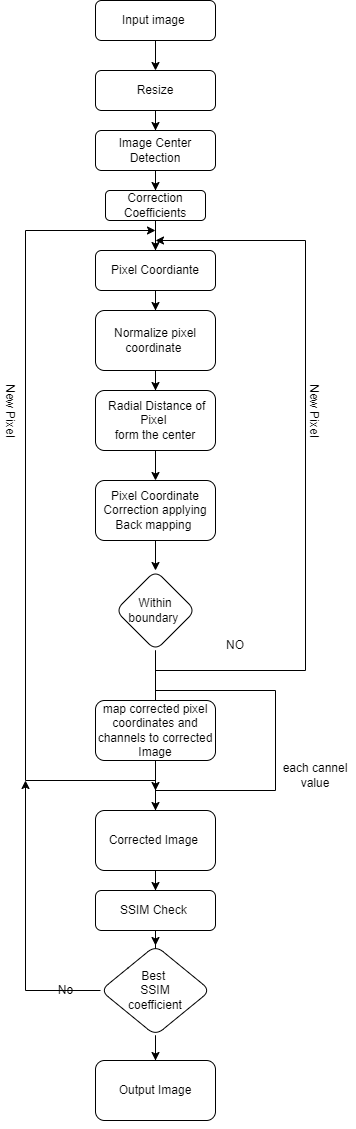

The diagram above was exported from draw.io. Its source (the exported page's mxGraphModel, read from the mxfile embedded in the PNG):
<mxGraphModel dx="782" dy="410" grid="1" gridSize="10" guides="1" tooltips="1" connect="1" arrows="1" fold="1" page="1" pageScale="1" pageWidth="827" pageHeight="1169" math="0" shadow="0">
  <root>
    <mxCell id="WIyWlLk6GJQsqaUBKTNV-0" />
    <mxCell id="WIyWlLk6GJQsqaUBKTNV-1" parent="WIyWlLk6GJQsqaUBKTNV-0" />
    <mxCell id="B-uAuljiu-iZTT5UtwYj-16" style="edgeStyle=orthogonalEdgeStyle;rounded=0;orthogonalLoop=1;jettySize=auto;html=1;entryX=0.5;entryY=0;entryDx=0;entryDy=0;" edge="1" parent="WIyWlLk6GJQsqaUBKTNV-1" source="WIyWlLk6GJQsqaUBKTNV-3" target="B-uAuljiu-iZTT5UtwYj-0">
      <mxGeometry relative="1" as="geometry" />
    </mxCell>
    <mxCell id="WIyWlLk6GJQsqaUBKTNV-3" value="Input image&amp;nbsp;" style="rounded=1;whiteSpace=wrap;html=1;fontSize=12;glass=0;strokeWidth=1;shadow=0;" parent="WIyWlLk6GJQsqaUBKTNV-1" vertex="1">
      <mxGeometry x="160" y="30" width="120" height="40" as="geometry" />
    </mxCell>
    <mxCell id="B-uAuljiu-iZTT5UtwYj-17" style="edgeStyle=orthogonalEdgeStyle;rounded=0;orthogonalLoop=1;jettySize=auto;html=1;entryX=0.5;entryY=0;entryDx=0;entryDy=0;" edge="1" parent="WIyWlLk6GJQsqaUBKTNV-1" source="B-uAuljiu-iZTT5UtwYj-0" target="B-uAuljiu-iZTT5UtwYj-1">
      <mxGeometry relative="1" as="geometry" />
    </mxCell>
    <mxCell id="B-uAuljiu-iZTT5UtwYj-0" value="Resize" style="rounded=1;whiteSpace=wrap;html=1;fontSize=12;glass=0;strokeWidth=1;shadow=0;" vertex="1" parent="WIyWlLk6GJQsqaUBKTNV-1">
      <mxGeometry x="160" y="100" width="120" height="40" as="geometry" />
    </mxCell>
    <mxCell id="B-uAuljiu-iZTT5UtwYj-3" value="" style="edgeStyle=orthogonalEdgeStyle;rounded=0;orthogonalLoop=1;jettySize=auto;html=1;startArrow=none;" edge="1" parent="WIyWlLk6GJQsqaUBKTNV-1" source="B-uAuljiu-iZTT5UtwYj-27" target="B-uAuljiu-iZTT5UtwYj-2">
      <mxGeometry relative="1" as="geometry" />
    </mxCell>
    <mxCell id="B-uAuljiu-iZTT5UtwYj-28" value="" style="edgeStyle=orthogonalEdgeStyle;rounded=0;orthogonalLoop=1;jettySize=auto;html=1;" edge="1" parent="WIyWlLk6GJQsqaUBKTNV-1" source="B-uAuljiu-iZTT5UtwYj-1" target="B-uAuljiu-iZTT5UtwYj-27">
      <mxGeometry relative="1" as="geometry" />
    </mxCell>
    <mxCell id="B-uAuljiu-iZTT5UtwYj-35" value="" style="edgeStyle=orthogonalEdgeStyle;rounded=0;orthogonalLoop=1;jettySize=auto;html=1;" edge="1" parent="WIyWlLk6GJQsqaUBKTNV-1" source="B-uAuljiu-iZTT5UtwYj-1" target="B-uAuljiu-iZTT5UtwYj-34">
      <mxGeometry relative="1" as="geometry" />
    </mxCell>
    <mxCell id="B-uAuljiu-iZTT5UtwYj-1" value="Image Center Detection" style="rounded=1;whiteSpace=wrap;html=1;fontSize=12;glass=0;strokeWidth=1;shadow=0;" vertex="1" parent="WIyWlLk6GJQsqaUBKTNV-1">
      <mxGeometry x="160" y="160" width="120" height="40" as="geometry" />
    </mxCell>
    <mxCell id="B-uAuljiu-iZTT5UtwYj-5" value="" style="edgeStyle=orthogonalEdgeStyle;rounded=0;orthogonalLoop=1;jettySize=auto;html=1;" edge="1" parent="WIyWlLk6GJQsqaUBKTNV-1" source="B-uAuljiu-iZTT5UtwYj-2" target="B-uAuljiu-iZTT5UtwYj-4">
      <mxGeometry relative="1" as="geometry" />
    </mxCell>
    <mxCell id="B-uAuljiu-iZTT5UtwYj-2" value="Normalize pixel coordinate&amp;nbsp;" style="whiteSpace=wrap;html=1;rounded=1;glass=0;strokeWidth=1;shadow=0;" vertex="1" parent="WIyWlLk6GJQsqaUBKTNV-1">
      <mxGeometry x="160" y="340" width="120" height="60" as="geometry" />
    </mxCell>
    <mxCell id="B-uAuljiu-iZTT5UtwYj-7" value="" style="edgeStyle=orthogonalEdgeStyle;rounded=0;orthogonalLoop=1;jettySize=auto;html=1;" edge="1" parent="WIyWlLk6GJQsqaUBKTNV-1" source="B-uAuljiu-iZTT5UtwYj-4" target="B-uAuljiu-iZTT5UtwYj-6">
      <mxGeometry relative="1" as="geometry" />
    </mxCell>
    <mxCell id="B-uAuljiu-iZTT5UtwYj-4" value="&amp;nbsp;Radial Distance of Pixel&amp;nbsp;&lt;br&gt;form the center" style="whiteSpace=wrap;html=1;rounded=1;glass=0;strokeWidth=1;shadow=0;" vertex="1" parent="WIyWlLk6GJQsqaUBKTNV-1">
      <mxGeometry x="160" y="420" width="120" height="60" as="geometry" />
    </mxCell>
    <mxCell id="B-uAuljiu-iZTT5UtwYj-9" value="" style="edgeStyle=orthogonalEdgeStyle;rounded=0;orthogonalLoop=1;jettySize=auto;html=1;" edge="1" parent="WIyWlLk6GJQsqaUBKTNV-1" source="B-uAuljiu-iZTT5UtwYj-6" target="B-uAuljiu-iZTT5UtwYj-8">
      <mxGeometry relative="1" as="geometry" />
    </mxCell>
    <mxCell id="B-uAuljiu-iZTT5UtwYj-6" value="Pixel Coordinate Correction applying Back mapping&amp;nbsp;" style="whiteSpace=wrap;html=1;rounded=1;glass=0;strokeWidth=1;shadow=0;" vertex="1" parent="WIyWlLk6GJQsqaUBKTNV-1">
      <mxGeometry x="160" y="510" width="120" height="60" as="geometry" />
    </mxCell>
    <mxCell id="B-uAuljiu-iZTT5UtwYj-10" style="edgeStyle=orthogonalEdgeStyle;rounded=0;orthogonalLoop=1;jettySize=auto;html=1;" edge="1" parent="WIyWlLk6GJQsqaUBKTNV-1" source="B-uAuljiu-iZTT5UtwYj-8">
      <mxGeometry relative="1" as="geometry">
        <mxPoint x="220" y="270" as="targetPoint" />
        <Array as="points">
          <mxPoint x="370" y="700" />
          <mxPoint x="370" y="270" />
        </Array>
      </mxGeometry>
    </mxCell>
    <mxCell id="B-uAuljiu-iZTT5UtwYj-11" style="edgeStyle=orthogonalEdgeStyle;rounded=0;orthogonalLoop=1;jettySize=auto;html=1;startArrow=none;" edge="1" parent="WIyWlLk6GJQsqaUBKTNV-1" source="B-uAuljiu-iZTT5UtwYj-14">
      <mxGeometry relative="1" as="geometry">
        <mxPoint x="220" y="820" as="targetPoint" />
      </mxGeometry>
    </mxCell>
    <mxCell id="B-uAuljiu-iZTT5UtwYj-8" value="Within boundary&amp;nbsp;" style="rhombus;whiteSpace=wrap;html=1;rounded=1;glass=0;strokeWidth=1;shadow=0;" vertex="1" parent="WIyWlLk6GJQsqaUBKTNV-1">
      <mxGeometry x="180" y="600" width="80" height="80" as="geometry" />
    </mxCell>
    <mxCell id="B-uAuljiu-iZTT5UtwYj-12" value="Yes" style="text;html=1;strokeColor=none;fillColor=none;align=center;verticalAlign=middle;whiteSpace=wrap;rounded=0;" vertex="1" parent="WIyWlLk6GJQsqaUBKTNV-1">
      <mxGeometry x="150" y="740" width="60" height="30" as="geometry" />
    </mxCell>
    <mxCell id="B-uAuljiu-iZTT5UtwYj-13" value="NO" style="text;html=1;strokeColor=none;fillColor=none;align=center;verticalAlign=middle;whiteSpace=wrap;rounded=0;" vertex="1" parent="WIyWlLk6GJQsqaUBKTNV-1">
      <mxGeometry x="270" y="660" width="60" height="30" as="geometry" />
    </mxCell>
    <mxCell id="B-uAuljiu-iZTT5UtwYj-19" value="" style="edgeStyle=orthogonalEdgeStyle;rounded=0;orthogonalLoop=1;jettySize=auto;html=1;" edge="1" parent="WIyWlLk6GJQsqaUBKTNV-1" source="B-uAuljiu-iZTT5UtwYj-14" target="B-uAuljiu-iZTT5UtwYj-18">
      <mxGeometry relative="1" as="geometry">
        <Array as="points">
          <mxPoint x="220" y="870" />
        </Array>
      </mxGeometry>
    </mxCell>
    <mxCell id="B-uAuljiu-iZTT5UtwYj-22" style="edgeStyle=orthogonalEdgeStyle;rounded=0;orthogonalLoop=1;jettySize=auto;html=1;" edge="1" parent="WIyWlLk6GJQsqaUBKTNV-1" source="B-uAuljiu-iZTT5UtwYj-14">
      <mxGeometry relative="1" as="geometry">
        <mxPoint x="220" y="760" as="targetPoint" />
        <Array as="points">
          <mxPoint x="220" y="820" />
          <mxPoint x="340" y="820" />
          <mxPoint x="340" y="720" />
          <mxPoint x="220" y="720" />
        </Array>
      </mxGeometry>
    </mxCell>
    <mxCell id="B-uAuljiu-iZTT5UtwYj-24" style="edgeStyle=orthogonalEdgeStyle;rounded=0;orthogonalLoop=1;jettySize=auto;html=1;" edge="1" parent="WIyWlLk6GJQsqaUBKTNV-1">
      <mxGeometry relative="1" as="geometry">
        <mxPoint x="220" y="260" as="targetPoint" />
        <mxPoint x="220" y="880" as="sourcePoint" />
        <Array as="points">
          <mxPoint x="220" y="810" />
          <mxPoint x="90" y="810" />
          <mxPoint x="90" y="260" />
        </Array>
      </mxGeometry>
    </mxCell>
    <mxCell id="B-uAuljiu-iZTT5UtwYj-31" value="" style="edgeStyle=orthogonalEdgeStyle;rounded=0;orthogonalLoop=1;jettySize=auto;html=1;" edge="1" parent="WIyWlLk6GJQsqaUBKTNV-1" source="B-uAuljiu-iZTT5UtwYj-18" target="B-uAuljiu-iZTT5UtwYj-30">
      <mxGeometry relative="1" as="geometry" />
    </mxCell>
    <mxCell id="B-uAuljiu-iZTT5UtwYj-18" value="Corrected Image&amp;nbsp;" style="whiteSpace=wrap;html=1;rounded=1;glass=0;strokeWidth=1;shadow=0;" vertex="1" parent="WIyWlLk6GJQsqaUBKTNV-1">
      <mxGeometry x="160" y="840" width="120" height="60" as="geometry" />
    </mxCell>
    <mxCell id="B-uAuljiu-iZTT5UtwYj-23" value="each cannel value" style="text;html=1;strokeColor=none;fillColor=none;align=center;verticalAlign=middle;whiteSpace=wrap;rounded=0;" vertex="1" parent="WIyWlLk6GJQsqaUBKTNV-1">
      <mxGeometry x="340" y="780" width="80" height="50" as="geometry" />
    </mxCell>
    <mxCell id="B-uAuljiu-iZTT5UtwYj-25" value="New Pixel" style="text;html=1;align=center;verticalAlign=middle;resizable=0;points=[];autosize=1;strokeColor=none;fillColor=none;rotation=90;" vertex="1" parent="WIyWlLk6GJQsqaUBKTNV-1">
      <mxGeometry x="40" y="430" width="70" height="20" as="geometry" />
    </mxCell>
    <mxCell id="B-uAuljiu-iZTT5UtwYj-26" value="New Pixel" style="text;html=1;align=center;verticalAlign=middle;resizable=0;points=[];autosize=1;strokeColor=none;fillColor=none;rotation=90;" vertex="1" parent="WIyWlLk6GJQsqaUBKTNV-1">
      <mxGeometry x="344" y="430" width="70" height="20" as="geometry" />
    </mxCell>
    <mxCell id="B-uAuljiu-iZTT5UtwYj-27" value="Pixel Coordiante" style="whiteSpace=wrap;html=1;rounded=1;glass=0;strokeWidth=1;shadow=0;" vertex="1" parent="WIyWlLk6GJQsqaUBKTNV-1">
      <mxGeometry x="160" y="280" width="120" height="40" as="geometry" />
    </mxCell>
    <mxCell id="B-uAuljiu-iZTT5UtwYj-29" value="" style="edgeStyle=orthogonalEdgeStyle;rounded=0;orthogonalLoop=1;jettySize=auto;html=1;endArrow=none;startArrow=none;" edge="1" parent="WIyWlLk6GJQsqaUBKTNV-1" source="B-uAuljiu-iZTT5UtwYj-34" target="B-uAuljiu-iZTT5UtwYj-27">
      <mxGeometry relative="1" as="geometry">
        <mxPoint x="220" y="270" as="sourcePoint" />
        <mxPoint x="220" y="390" as="targetPoint" />
      </mxGeometry>
    </mxCell>
    <mxCell id="B-uAuljiu-iZTT5UtwYj-33" style="edgeStyle=orthogonalEdgeStyle;rounded=0;orthogonalLoop=1;jettySize=auto;html=1;" edge="1" parent="WIyWlLk6GJQsqaUBKTNV-1" source="B-uAuljiu-iZTT5UtwYj-30">
      <mxGeometry relative="1" as="geometry">
        <mxPoint x="220" y="1010" as="targetPoint" />
      </mxGeometry>
    </mxCell>
    <mxCell id="B-uAuljiu-iZTT5UtwYj-38" value="" style="edgeStyle=orthogonalEdgeStyle;rounded=0;orthogonalLoop=1;jettySize=auto;html=1;" edge="1" parent="WIyWlLk6GJQsqaUBKTNV-1" source="B-uAuljiu-iZTT5UtwYj-30" target="B-uAuljiu-iZTT5UtwYj-37">
      <mxGeometry relative="1" as="geometry" />
    </mxCell>
    <mxCell id="B-uAuljiu-iZTT5UtwYj-30" value="SSIM Check&amp;nbsp;" style="whiteSpace=wrap;html=1;rounded=1;glass=0;strokeWidth=1;shadow=0;" vertex="1" parent="WIyWlLk6GJQsqaUBKTNV-1">
      <mxGeometry x="160" y="920" width="120" height="40" as="geometry" />
    </mxCell>
    <mxCell id="B-uAuljiu-iZTT5UtwYj-14" value="map corrected pixel coordinates and channels to corrected Image" style="whiteSpace=wrap;html=1;rounded=1;glass=0;strokeWidth=1;shadow=0;" vertex="1" parent="WIyWlLk6GJQsqaUBKTNV-1">
      <mxGeometry x="160" y="730" width="120" height="60" as="geometry" />
    </mxCell>
    <mxCell id="B-uAuljiu-iZTT5UtwYj-32" value="" style="edgeStyle=orthogonalEdgeStyle;rounded=0;orthogonalLoop=1;jettySize=auto;html=1;endArrow=none;" edge="1" parent="WIyWlLk6GJQsqaUBKTNV-1" source="B-uAuljiu-iZTT5UtwYj-8" target="B-uAuljiu-iZTT5UtwYj-14">
      <mxGeometry relative="1" as="geometry">
        <mxPoint x="220" y="820" as="targetPoint" />
        <mxPoint x="220" y="680" as="sourcePoint" />
      </mxGeometry>
    </mxCell>
    <mxCell id="B-uAuljiu-iZTT5UtwYj-34" value="Correction Coefficients" style="whiteSpace=wrap;html=1;rounded=1;glass=0;strokeWidth=1;shadow=0;" vertex="1" parent="WIyWlLk6GJQsqaUBKTNV-1">
      <mxGeometry x="170" y="220" width="100" height="30" as="geometry" />
    </mxCell>
    <mxCell id="B-uAuljiu-iZTT5UtwYj-36" value="" style="edgeStyle=orthogonalEdgeStyle;rounded=0;orthogonalLoop=1;jettySize=auto;html=1;endArrow=none;" edge="1" parent="WIyWlLk6GJQsqaUBKTNV-1" source="B-uAuljiu-iZTT5UtwYj-1" target="B-uAuljiu-iZTT5UtwYj-34">
      <mxGeometry relative="1" as="geometry">
        <mxPoint x="220" y="200" as="sourcePoint" />
        <mxPoint x="220" y="280" as="targetPoint" />
      </mxGeometry>
    </mxCell>
    <mxCell id="B-uAuljiu-iZTT5UtwYj-41" style="edgeStyle=orthogonalEdgeStyle;rounded=0;orthogonalLoop=1;jettySize=auto;html=1;" edge="1" parent="WIyWlLk6GJQsqaUBKTNV-1" source="B-uAuljiu-iZTT5UtwYj-37">
      <mxGeometry relative="1" as="geometry">
        <mxPoint x="90" y="810" as="targetPoint" />
      </mxGeometry>
    </mxCell>
    <mxCell id="B-uAuljiu-iZTT5UtwYj-43" style="edgeStyle=orthogonalEdgeStyle;rounded=0;orthogonalLoop=1;jettySize=auto;html=1;exitX=0.5;exitY=1;exitDx=0;exitDy=0;startArrow=none;" edge="1" parent="WIyWlLk6GJQsqaUBKTNV-1" source="B-uAuljiu-iZTT5UtwYj-44">
      <mxGeometry relative="1" as="geometry">
        <mxPoint x="220" y="1130" as="targetPoint" />
      </mxGeometry>
    </mxCell>
    <mxCell id="B-uAuljiu-iZTT5UtwYj-45" value="" style="edgeStyle=orthogonalEdgeStyle;rounded=0;orthogonalLoop=1;jettySize=auto;html=1;" edge="1" parent="WIyWlLk6GJQsqaUBKTNV-1" source="B-uAuljiu-iZTT5UtwYj-37" target="B-uAuljiu-iZTT5UtwYj-44">
      <mxGeometry relative="1" as="geometry" />
    </mxCell>
    <mxCell id="B-uAuljiu-iZTT5UtwYj-37" value="Best&amp;nbsp;&lt;br&gt;SSIM&lt;br&gt;coefficient" style="rhombus;whiteSpace=wrap;html=1;rounded=1;glass=0;strokeWidth=1;shadow=0;" vertex="1" parent="WIyWlLk6GJQsqaUBKTNV-1">
      <mxGeometry x="165" y="975" width="110" height="90" as="geometry" />
    </mxCell>
    <mxCell id="B-uAuljiu-iZTT5UtwYj-42" value="No" style="text;html=1;align=center;verticalAlign=middle;resizable=0;points=[];autosize=1;strokeColor=none;fillColor=none;" vertex="1" parent="WIyWlLk6GJQsqaUBKTNV-1">
      <mxGeometry x="115" y="1010" width="30" height="20" as="geometry" />
    </mxCell>
    <mxCell id="B-uAuljiu-iZTT5UtwYj-44" value="Output Image" style="whiteSpace=wrap;html=1;rounded=1;glass=0;strokeWidth=1;shadow=0;" vertex="1" parent="WIyWlLk6GJQsqaUBKTNV-1">
      <mxGeometry x="160" y="1090" width="120" height="60" as="geometry" />
    </mxCell>
    <mxCell id="B-uAuljiu-iZTT5UtwYj-46" value="" style="edgeStyle=orthogonalEdgeStyle;rounded=0;orthogonalLoop=1;jettySize=auto;html=1;exitX=0.5;exitY=1;exitDx=0;exitDy=0;endArrow=none;" edge="1" parent="WIyWlLk6GJQsqaUBKTNV-1" source="B-uAuljiu-iZTT5UtwYj-37" target="B-uAuljiu-iZTT5UtwYj-44">
      <mxGeometry relative="1" as="geometry">
        <mxPoint x="220" y="1130" as="targetPoint" />
        <mxPoint x="220" y="1090" as="sourcePoint" />
      </mxGeometry>
    </mxCell>
  </root>
</mxGraphModel>